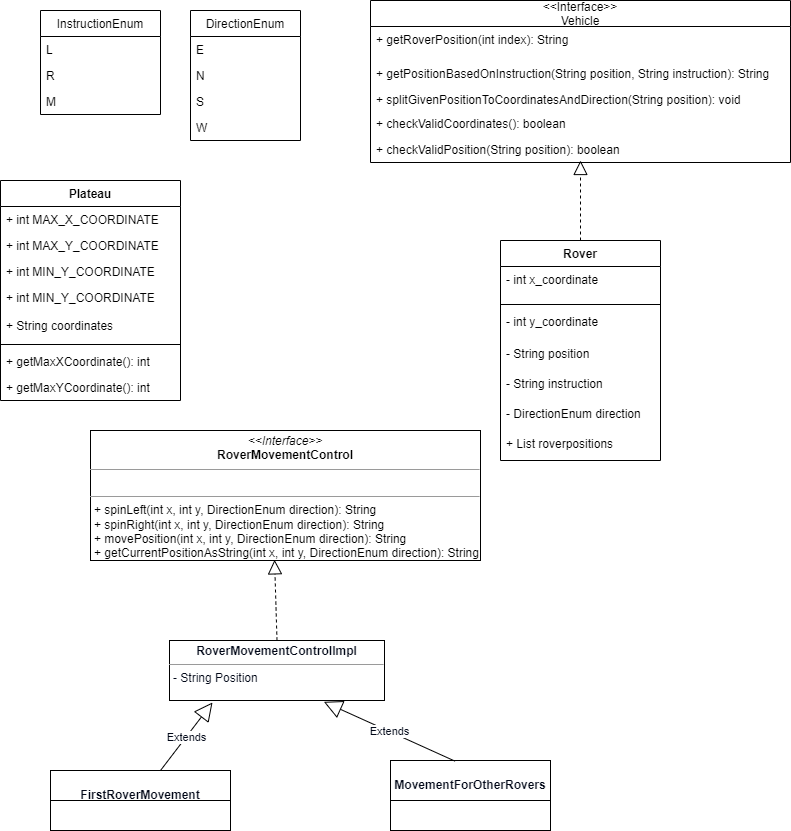

The diagram above was exported from draw.io. Its source (the exported page's mxGraphModel, read from the mxfile embedded in the PNG):
<mxGraphModel dx="1588" dy="746" grid="1" gridSize="10" guides="1" tooltips="1" connect="1" arrows="1" fold="1" page="1" pageScale="1" pageWidth="827" pageHeight="1169" math="0" shadow="0">
  <root>
    <mxCell id="0" />
    <mxCell id="1" parent="0" />
    <mxCell id="4ktReW5uzSfxpgbPc2ge-3" value="&lt;&lt;Interface&gt;&gt;&#10;Vehicle" style="swimlane;fontStyle=0;childLayout=stackLayout;horizontal=1;startSize=26;fillColor=none;horizontalStack=0;resizeParent=1;resizeParentMax=0;resizeLast=0;collapsible=1;marginBottom=0;" vertex="1" parent="1">
      <mxGeometry x="400" y="10" width="420" height="162" as="geometry">
        <mxRectangle x="280" y="150" width="120" height="40" as="alternateBounds" />
      </mxGeometry>
    </mxCell>
    <mxCell id="4ktReW5uzSfxpgbPc2ge-4" value="+ getRoverPosition(int index): String" style="text;strokeColor=none;fillColor=none;align=left;verticalAlign=top;spacingLeft=4;spacingRight=4;overflow=hidden;rotatable=0;points=[[0,0.5],[1,0.5]];portConstraint=eastwest;" vertex="1" parent="4ktReW5uzSfxpgbPc2ge-3">
      <mxGeometry y="26" width="420" height="34" as="geometry" />
    </mxCell>
    <mxCell id="4ktReW5uzSfxpgbPc2ge-5" value="+ getPositionBasedOnInstruction(String position, String instruction): String" style="text;strokeColor=none;fillColor=none;align=left;verticalAlign=top;spacingLeft=4;spacingRight=4;overflow=hidden;rotatable=0;points=[[0,0.5],[1,0.5]];portConstraint=eastwest;" vertex="1" parent="4ktReW5uzSfxpgbPc2ge-3">
      <mxGeometry y="60" width="420" height="26" as="geometry" />
    </mxCell>
    <mxCell id="4ktReW5uzSfxpgbPc2ge-6" value="+ splitGivenPositionToCoordinatesAndDirection(String position): void" style="text;strokeColor=none;fillColor=none;align=left;verticalAlign=top;spacingLeft=4;spacingRight=4;overflow=hidden;rotatable=0;points=[[0,0.5],[1,0.5]];portConstraint=eastwest;" vertex="1" parent="4ktReW5uzSfxpgbPc2ge-3">
      <mxGeometry y="86" width="420" height="24" as="geometry" />
    </mxCell>
    <mxCell id="4ktReW5uzSfxpgbPc2ge-9" value="+ checkValidCoordinates(): boolean" style="text;strokeColor=none;fillColor=none;align=left;verticalAlign=top;spacingLeft=4;spacingRight=4;overflow=hidden;rotatable=0;points=[[0,0.5],[1,0.5]];portConstraint=eastwest;" vertex="1" parent="4ktReW5uzSfxpgbPc2ge-3">
      <mxGeometry y="110" width="420" height="26" as="geometry" />
    </mxCell>
    <mxCell id="4ktReW5uzSfxpgbPc2ge-10" value="+ checkValidPosition(String position): boolean" style="text;strokeColor=none;fillColor=none;align=left;verticalAlign=top;spacingLeft=4;spacingRight=4;overflow=hidden;rotatable=0;points=[[0,0.5],[1,0.5]];portConstraint=eastwest;" vertex="1" parent="4ktReW5uzSfxpgbPc2ge-3">
      <mxGeometry y="136" width="420" height="26" as="geometry" />
    </mxCell>
    <mxCell id="4ktReW5uzSfxpgbPc2ge-11" value="Rover" style="swimlane;fontStyle=1;align=center;verticalAlign=top;childLayout=stackLayout;horizontal=1;startSize=26;horizontalStack=0;resizeParent=1;resizeParentMax=0;resizeLast=0;collapsible=1;marginBottom=0;fillColor=none;strokeColor=default;" vertex="1" parent="1">
      <mxGeometry x="530" y="250" width="160" height="220" as="geometry" />
    </mxCell>
    <mxCell id="4ktReW5uzSfxpgbPc2ge-12" value="- int x_coordinate&#10;" style="text;strokeColor=none;fillColor=none;align=left;verticalAlign=top;spacingLeft=4;spacingRight=4;overflow=hidden;rotatable=0;points=[[0,0.5],[1,0.5]];portConstraint=eastwest;" vertex="1" parent="4ktReW5uzSfxpgbPc2ge-11">
      <mxGeometry y="26" width="160" height="34" as="geometry" />
    </mxCell>
    <mxCell id="4ktReW5uzSfxpgbPc2ge-13" value="" style="line;strokeWidth=1;fillColor=none;align=left;verticalAlign=middle;spacingTop=-1;spacingLeft=3;spacingRight=3;rotatable=0;labelPosition=right;points=[];portConstraint=eastwest;strokeColor=inherit;" vertex="1" parent="4ktReW5uzSfxpgbPc2ge-11">
      <mxGeometry y="60" width="160" height="8" as="geometry" />
    </mxCell>
    <mxCell id="4ktReW5uzSfxpgbPc2ge-15" value="- int y_coordinate&#10;" style="text;strokeColor=none;fillColor=none;align=left;verticalAlign=top;spacingLeft=4;spacingRight=4;overflow=hidden;rotatable=0;points=[[0,0.5],[1,0.5]];portConstraint=eastwest;" vertex="1" parent="4ktReW5uzSfxpgbPc2ge-11">
      <mxGeometry y="68" width="160" height="32" as="geometry" />
    </mxCell>
    <mxCell id="4ktReW5uzSfxpgbPc2ge-16" value="- String position" style="text;strokeColor=none;fillColor=none;align=left;verticalAlign=top;spacingLeft=4;spacingRight=4;overflow=hidden;rotatable=0;points=[[0,0.5],[1,0.5]];portConstraint=eastwest;" vertex="1" parent="4ktReW5uzSfxpgbPc2ge-11">
      <mxGeometry y="100" width="160" height="30" as="geometry" />
    </mxCell>
    <mxCell id="4ktReW5uzSfxpgbPc2ge-17" value="- String instruction" style="text;strokeColor=none;fillColor=none;align=left;verticalAlign=top;spacingLeft=4;spacingRight=4;overflow=hidden;rotatable=0;points=[[0,0.5],[1,0.5]];portConstraint=eastwest;" vertex="1" parent="4ktReW5uzSfxpgbPc2ge-11">
      <mxGeometry y="130" width="160" height="30" as="geometry" />
    </mxCell>
    <mxCell id="4ktReW5uzSfxpgbPc2ge-18" value="- DirectionEnum direction" style="text;strokeColor=none;fillColor=none;align=left;verticalAlign=top;spacingLeft=4;spacingRight=4;overflow=hidden;rotatable=0;points=[[0,0.5],[1,0.5]];portConstraint=eastwest;" vertex="1" parent="4ktReW5uzSfxpgbPc2ge-11">
      <mxGeometry y="160" width="160" height="30" as="geometry" />
    </mxCell>
    <mxCell id="4ktReW5uzSfxpgbPc2ge-19" value="+ List roverpositions" style="text;strokeColor=none;fillColor=none;align=left;verticalAlign=top;spacingLeft=4;spacingRight=4;overflow=hidden;rotatable=0;points=[[0,0.5],[1,0.5]];portConstraint=eastwest;" vertex="1" parent="4ktReW5uzSfxpgbPc2ge-11">
      <mxGeometry y="190" width="160" height="30" as="geometry" />
    </mxCell>
    <mxCell id="4ktReW5uzSfxpgbPc2ge-21" value="" style="endArrow=block;dashed=1;endFill=0;endSize=12;html=1;rounded=0;" edge="1" parent="1">
      <mxGeometry width="160" relative="1" as="geometry">
        <mxPoint x="610" y="250" as="sourcePoint" />
        <mxPoint x="610" y="170" as="targetPoint" />
        <Array as="points">
          <mxPoint x="610" y="250" />
        </Array>
      </mxGeometry>
    </mxCell>
    <mxCell id="4ktReW5uzSfxpgbPc2ge-22" value="DirectionEnum" style="swimlane;fontStyle=0;childLayout=stackLayout;horizontal=1;startSize=26;fillColor=none;horizontalStack=0;resizeParent=1;resizeParentMax=0;resizeLast=0;collapsible=1;marginBottom=0;" vertex="1" parent="1">
      <mxGeometry x="220" y="20" width="110" height="130" as="geometry" />
    </mxCell>
    <mxCell id="4ktReW5uzSfxpgbPc2ge-23" value="E" style="text;strokeColor=none;fillColor=none;align=left;verticalAlign=top;spacingLeft=4;spacingRight=4;overflow=hidden;rotatable=0;points=[[0,0.5],[1,0.5]];portConstraint=eastwest;" vertex="1" parent="4ktReW5uzSfxpgbPc2ge-22">
      <mxGeometry y="26" width="110" height="26" as="geometry" />
    </mxCell>
    <mxCell id="4ktReW5uzSfxpgbPc2ge-24" value="N" style="text;strokeColor=none;fillColor=none;align=left;verticalAlign=top;spacingLeft=4;spacingRight=4;overflow=hidden;rotatable=0;points=[[0,0.5],[1,0.5]];portConstraint=eastwest;" vertex="1" parent="4ktReW5uzSfxpgbPc2ge-22">
      <mxGeometry y="52" width="110" height="26" as="geometry" />
    </mxCell>
    <mxCell id="4ktReW5uzSfxpgbPc2ge-25" value="S" style="text;strokeColor=none;fillColor=none;align=left;verticalAlign=top;spacingLeft=4;spacingRight=4;overflow=hidden;rotatable=0;points=[[0,0.5],[1,0.5]];portConstraint=eastwest;" vertex="1" parent="4ktReW5uzSfxpgbPc2ge-22">
      <mxGeometry y="78" width="110" height="26" as="geometry" />
    </mxCell>
    <mxCell id="4ktReW5uzSfxpgbPc2ge-26" value="W" style="text;strokeColor=none;fillColor=none;align=left;verticalAlign=top;spacingLeft=4;spacingRight=4;overflow=hidden;rotatable=0;points=[[0,0.5],[1,0.5]];portConstraint=eastwest;" vertex="1" parent="4ktReW5uzSfxpgbPc2ge-22">
      <mxGeometry y="104" width="110" height="26" as="geometry" />
    </mxCell>
    <mxCell id="4ktReW5uzSfxpgbPc2ge-28" value="InstructionEnum" style="swimlane;fontStyle=0;childLayout=stackLayout;horizontal=1;startSize=26;fillColor=none;horizontalStack=0;resizeParent=1;resizeParentMax=0;resizeLast=0;collapsible=1;marginBottom=0;" vertex="1" parent="1">
      <mxGeometry x="70" y="20" width="120" height="104" as="geometry">
        <mxRectangle x="80" y="20" width="130" height="30" as="alternateBounds" />
      </mxGeometry>
    </mxCell>
    <mxCell id="4ktReW5uzSfxpgbPc2ge-29" value="L" style="text;strokeColor=none;fillColor=none;align=left;verticalAlign=top;spacingLeft=4;spacingRight=4;overflow=hidden;rotatable=0;points=[[0,0.5],[1,0.5]];portConstraint=eastwest;" vertex="1" parent="4ktReW5uzSfxpgbPc2ge-28">
      <mxGeometry y="26" width="120" height="26" as="geometry" />
    </mxCell>
    <mxCell id="4ktReW5uzSfxpgbPc2ge-30" value="R" style="text;strokeColor=none;fillColor=none;align=left;verticalAlign=top;spacingLeft=4;spacingRight=4;overflow=hidden;rotatable=0;points=[[0,0.5],[1,0.5]];portConstraint=eastwest;" vertex="1" parent="4ktReW5uzSfxpgbPc2ge-28">
      <mxGeometry y="52" width="120" height="26" as="geometry" />
    </mxCell>
    <mxCell id="4ktReW5uzSfxpgbPc2ge-31" value="M" style="text;strokeColor=none;fillColor=none;align=left;verticalAlign=top;spacingLeft=4;spacingRight=4;overflow=hidden;rotatable=0;points=[[0,0.5],[1,0.5]];portConstraint=eastwest;" vertex="1" parent="4ktReW5uzSfxpgbPc2ge-28">
      <mxGeometry y="78" width="120" height="26" as="geometry" />
    </mxCell>
    <mxCell id="4ktReW5uzSfxpgbPc2ge-33" value="Plateau" style="swimlane;fontStyle=1;align=center;verticalAlign=top;childLayout=stackLayout;horizontal=1;startSize=26;horizontalStack=0;resizeParent=1;resizeParentMax=0;resizeLast=0;collapsible=1;marginBottom=0;fillColor=none;" vertex="1" parent="1">
      <mxGeometry x="30" y="190" width="180" height="220" as="geometry" />
    </mxCell>
    <mxCell id="4ktReW5uzSfxpgbPc2ge-34" value="+ int MAX_X_COORDINATE" style="text;strokeColor=none;fillColor=none;align=left;verticalAlign=top;spacingLeft=4;spacingRight=4;overflow=hidden;rotatable=0;points=[[0,0.5],[1,0.5]];portConstraint=eastwest;" vertex="1" parent="4ktReW5uzSfxpgbPc2ge-33">
      <mxGeometry y="26" width="180" height="26" as="geometry" />
    </mxCell>
    <mxCell id="4ktReW5uzSfxpgbPc2ge-37" value="+ int MAX_Y_COORDINATE" style="text;strokeColor=none;fillColor=none;align=left;verticalAlign=top;spacingLeft=4;spacingRight=4;overflow=hidden;rotatable=0;points=[[0,0.5],[1,0.5]];portConstraint=eastwest;" vertex="1" parent="4ktReW5uzSfxpgbPc2ge-33">
      <mxGeometry y="52" width="180" height="26" as="geometry" />
    </mxCell>
    <mxCell id="4ktReW5uzSfxpgbPc2ge-38" value="+ int MIN_Y_COORDINATE" style="text;strokeColor=none;fillColor=none;align=left;verticalAlign=top;spacingLeft=4;spacingRight=4;overflow=hidden;rotatable=0;points=[[0,0.5],[1,0.5]];portConstraint=eastwest;" vertex="1" parent="4ktReW5uzSfxpgbPc2ge-33">
      <mxGeometry y="78" width="180" height="26" as="geometry" />
    </mxCell>
    <mxCell id="4ktReW5uzSfxpgbPc2ge-39" value="+ int MIN_Y_COORDINATE" style="text;strokeColor=none;fillColor=none;align=left;verticalAlign=top;spacingLeft=4;spacingRight=4;overflow=hidden;rotatable=0;points=[[0,0.5],[1,0.5]];portConstraint=eastwest;" vertex="1" parent="4ktReW5uzSfxpgbPc2ge-33">
      <mxGeometry y="104" width="180" height="28" as="geometry" />
    </mxCell>
    <mxCell id="4ktReW5uzSfxpgbPc2ge-40" value="+ String coordinates" style="text;strokeColor=none;fillColor=none;align=left;verticalAlign=top;spacingLeft=4;spacingRight=4;overflow=hidden;rotatable=0;points=[[0,0.5],[1,0.5]];portConstraint=eastwest;" vertex="1" parent="4ktReW5uzSfxpgbPc2ge-33">
      <mxGeometry y="132" width="180" height="28" as="geometry" />
    </mxCell>
    <mxCell id="4ktReW5uzSfxpgbPc2ge-42" value="" style="line;strokeWidth=1;fillColor=none;align=left;verticalAlign=middle;spacingTop=-1;spacingLeft=3;spacingRight=3;rotatable=0;labelPosition=right;points=[];portConstraint=eastwest;strokeColor=inherit;" vertex="1" parent="4ktReW5uzSfxpgbPc2ge-33">
      <mxGeometry y="160" width="180" height="8" as="geometry" />
    </mxCell>
    <mxCell id="4ktReW5uzSfxpgbPc2ge-36" value="+ getMaxXCoordinate(): int" style="text;strokeColor=none;fillColor=none;align=left;verticalAlign=top;spacingLeft=4;spacingRight=4;overflow=hidden;rotatable=0;points=[[0,0.5],[1,0.5]];portConstraint=eastwest;" vertex="1" parent="4ktReW5uzSfxpgbPc2ge-33">
      <mxGeometry y="168" width="180" height="26" as="geometry" />
    </mxCell>
    <mxCell id="4ktReW5uzSfxpgbPc2ge-41" value="+ getMaxYCoordinate(): int" style="text;strokeColor=none;fillColor=none;align=left;verticalAlign=top;spacingLeft=4;spacingRight=4;overflow=hidden;rotatable=0;points=[[0,0.5],[1,0.5]];portConstraint=eastwest;" vertex="1" parent="4ktReW5uzSfxpgbPc2ge-33">
      <mxGeometry y="194" width="180" height="26" as="geometry" />
    </mxCell>
    <mxCell id="4ktReW5uzSfxpgbPc2ge-43" value="&lt;p style=&quot;margin:0px;margin-top:4px;text-align:center;&quot;&gt;&lt;i&gt;&amp;lt;&amp;lt;Interface&amp;gt;&amp;gt;&lt;/i&gt;&lt;br&gt;&lt;b&gt;RoverMovementControl&lt;/b&gt;&lt;/p&gt;&lt;hr size=&quot;1&quot;&gt;&lt;p style=&quot;margin:0px;margin-left:4px;&quot;&gt;&lt;br&gt;&lt;/p&gt;&lt;hr size=&quot;1&quot;&gt;&lt;p style=&quot;margin:0px;margin-left:4px;&quot;&gt;+ spinLeft(int x, int y, DirectionEnum direction): String&lt;/p&gt;&lt;p style=&quot;margin:0px;margin-left:4px;&quot;&gt;+ spinRight(int x, int y, DirectionEnum direction): String&lt;br&gt;&lt;/p&gt;&lt;p style=&quot;margin:0px;margin-left:4px;&quot;&gt;+ movePosition(int x, int y, DirectionEnum direction): String&lt;br&gt;&lt;/p&gt;&lt;p style=&quot;margin:0px;margin-left:4px;&quot;&gt;+ getCurrentPositionAsString(int x, int y, DirectionEnum direction): String&lt;br&gt;&lt;/p&gt;" style="verticalAlign=top;align=left;overflow=fill;fontSize=12;fontFamily=Helvetica;html=1;fillColor=none;" vertex="1" parent="1">
      <mxGeometry x="120" y="440" width="390" height="130" as="geometry" />
    </mxCell>
    <mxCell id="4ktReW5uzSfxpgbPc2ge-44" value="&lt;p style=&quot;margin:0px;margin-top:4px;text-align:center;&quot;&gt;&lt;b&gt;RoverMovementControlImpl&lt;/b&gt;&lt;/p&gt;&lt;hr size=&quot;1&quot;&gt;&lt;p style=&quot;margin:0px;margin-left:4px;&quot;&gt;- String Position&lt;/p&gt;&lt;p style=&quot;margin:0px;margin-left:4px;&quot;&gt;&lt;br&gt;&lt;/p&gt;" style="verticalAlign=top;align=left;overflow=fill;fontSize=12;fontFamily=Helvetica;html=1;fontColor=#020818;fillColor=none;" vertex="1" parent="1">
      <mxGeometry x="199" y="650" width="215" height="60" as="geometry" />
    </mxCell>
    <mxCell id="4ktReW5uzSfxpgbPc2ge-45" value="&lt;p style=&quot;margin:0px;margin-top:4px;text-align:center;&quot;&gt;&lt;br&gt;&lt;b&gt;FirstRoverMovement&lt;/b&gt;&lt;/p&gt;" style="verticalAlign=top;align=left;overflow=fill;fontSize=12;fontFamily=Helvetica;html=1;fontColor=#020818;fillColor=none;" vertex="1" parent="1">
      <mxGeometry x="80" y="780" width="180" height="60" as="geometry" />
    </mxCell>
    <mxCell id="4ktReW5uzSfxpgbPc2ge-46" value="&lt;p style=&quot;margin:0px;margin-top:4px;text-align:center;&quot;&gt;&lt;br&gt;&lt;b&gt;MovementForOtherRovers&lt;/b&gt;&lt;/p&gt;" style="verticalAlign=top;align=left;overflow=fill;fontSize=12;fontFamily=Helvetica;html=1;fontColor=#020818;fillColor=none;" vertex="1" parent="1">
      <mxGeometry x="420" y="770" width="160" height="70" as="geometry" />
    </mxCell>
    <mxCell id="4ktReW5uzSfxpgbPc2ge-47" value="" style="line;strokeWidth=1;fillColor=none;align=left;verticalAlign=middle;spacingTop=-1;spacingLeft=3;spacingRight=3;rotatable=0;labelPosition=right;points=[];portConstraint=eastwest;strokeColor=inherit;fontColor=#020818;" vertex="1" parent="1">
      <mxGeometry x="80" y="806" width="180" height="8" as="geometry" />
    </mxCell>
    <mxCell id="4ktReW5uzSfxpgbPc2ge-48" value="" style="line;strokeWidth=1;fillColor=none;align=left;verticalAlign=middle;spacingTop=-1;spacingLeft=3;spacingRight=3;rotatable=0;labelPosition=right;points=[];portConstraint=eastwest;strokeColor=inherit;fontColor=#020818;" vertex="1" parent="1">
      <mxGeometry x="420" y="806" width="160" height="8" as="geometry" />
    </mxCell>
    <mxCell id="4ktReW5uzSfxpgbPc2ge-49" value="Extends" style="endArrow=block;endSize=16;endFill=0;html=1;rounded=0;fontColor=#020818;entryX=0.2;entryY=1.033;entryDx=0;entryDy=0;entryPerimeter=0;" edge="1" parent="1" target="4ktReW5uzSfxpgbPc2ge-44">
      <mxGeometry width="160" relative="1" as="geometry">
        <mxPoint x="190" y="780" as="sourcePoint" />
        <mxPoint x="350" y="780" as="targetPoint" />
      </mxGeometry>
    </mxCell>
    <mxCell id="4ktReW5uzSfxpgbPc2ge-50" value="Extends" style="endArrow=block;endSize=16;endFill=0;html=1;rounded=0;fontColor=#020818;entryX=0.718;entryY=1.022;entryDx=0;entryDy=0;entryPerimeter=0;exitX=0.404;exitY=0.01;exitDx=0;exitDy=0;exitPerimeter=0;" edge="1" parent="1" source="4ktReW5uzSfxpgbPc2ge-46" target="4ktReW5uzSfxpgbPc2ge-44">
      <mxGeometry width="160" relative="1" as="geometry">
        <mxPoint x="360" y="760" as="sourcePoint" />
        <mxPoint x="520" y="760" as="targetPoint" />
      </mxGeometry>
    </mxCell>
    <mxCell id="4ktReW5uzSfxpgbPc2ge-54" value="" style="endArrow=block;dashed=1;endFill=0;endSize=12;html=1;rounded=0;fontColor=#020818;exitX=0.5;exitY=0;exitDx=0;exitDy=0;entryX=0.472;entryY=0.995;entryDx=0;entryDy=0;entryPerimeter=0;" edge="1" parent="1" source="4ktReW5uzSfxpgbPc2ge-44" target="4ktReW5uzSfxpgbPc2ge-43">
      <mxGeometry width="160" relative="1" as="geometry">
        <mxPoint x="190" y="750" as="sourcePoint" />
        <mxPoint x="350" y="750" as="targetPoint" />
      </mxGeometry>
    </mxCell>
  </root>
</mxGraphModel>